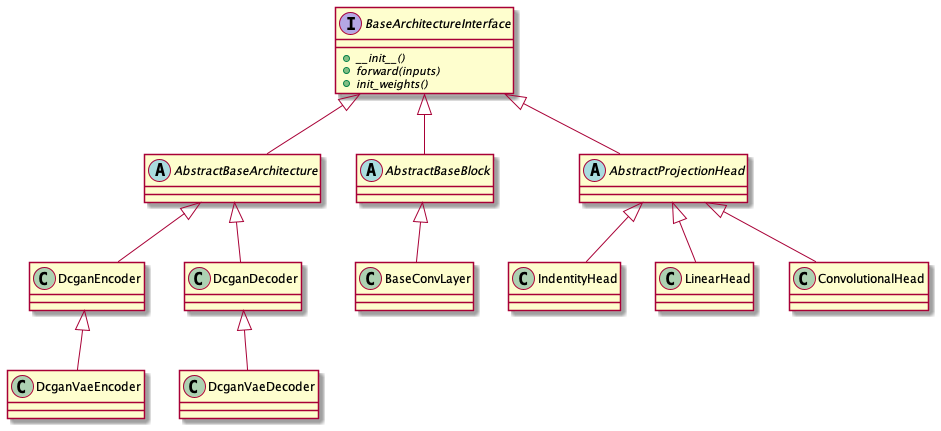

The diagram above was rendered by PlantUML. Its source (embedded in the PNG):
@startuml

interface BaseArchitectureInterface {
	{abstract} +__init__()
	{abstract} +forward(inputs)
	{abstract} +init_weights()
}

abstract AbstractBaseArchitecture {
}

BaseArchitectureInterface <|-- AbstractBaseArchitecture

class DcganEncoder {}
class DcganDecoder {}

class DcganVaeEncoder {}
class DcganVaeDecoder {}

AbstractBaseArchitecture <|-- DcganEncoder
AbstractBaseArchitecture <|-- DcganDecoder

DcganEncoder <|-- DcganVaeEncoder
DcganDecoder <|-- DcganVaeDecoder

abstract AbstractBaseBlock {}
class BaseConvLayer {}

BaseArchitectureInterface <|-- AbstractBaseBlock
AbstractBaseBlock <|-- BaseConvLayer

abstract AbstractProjectionHead {}
class IndentityHead {}
class LinearHead {}
class ConvolutionalHead {}

BaseArchitectureInterface <|-- AbstractProjectionHead
AbstractProjectionHead <|-- IndentityHead
AbstractProjectionHead <|-- LinearHead
AbstractProjectionHead <|-- ConvolutionalHead

@enduml